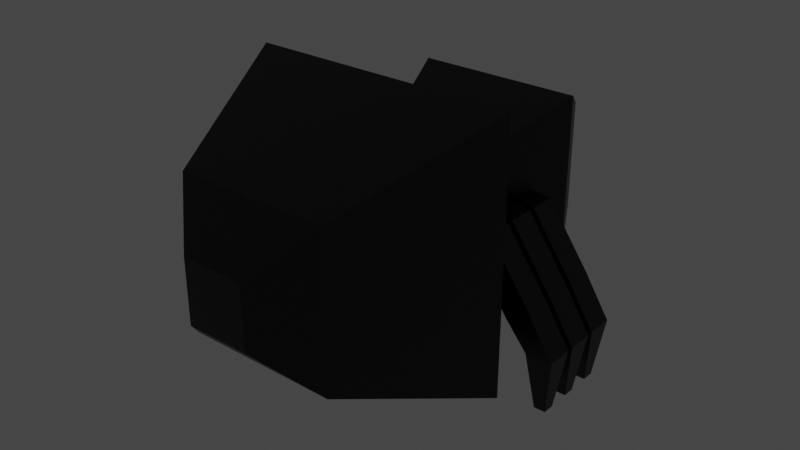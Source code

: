 # Source: spider.blend  (saved by Blender 3.5.10; exported with 4.5.12 LTS)
import bpy
from mathutils import Matrix  # noqa: F401  (used for matrix-valued properties, if any)

bpy.ops.wm.read_factory_settings(use_empty=True)
scene = bpy.context.scene
scene.name = 'Scene'

# ---- collections
col_collection = bpy.data.collections.new('Collection'); scene.collection.children.link(col_collection)

# ---- materials (node trees are filled in below, after node groups)
mat_body = bpy.data.materials.new('Body')
mat_body.alpha_threshold = 0.0
mat_body.use_transparent_shadow = False
mat_body.line_color = (0.0, 0.0, 0.0, 1.0)
mat_eye = bpy.data.materials.new('Eye')
mat_eye.use_transparent_shadow = False

# ---- material node trees
mat_body.use_nodes = True; mat_body.node_tree.nodes.clear()
_N = mat_body.node_tree.nodes; _L = mat_body.node_tree.links
n0 = _N.new('ShaderNodeOutputMaterial'); n0.name = 'Material Output'; n0.location = (300, 300)
n1 = _N.new('ShaderNodeBsdfPrincipled'); n1.name = 'Principled BSDF'; n1.location = (10, 300)
n1.distribution = 'GGX'
n1.subsurface_method = 'BURLEY'
n1.inputs[0].default_value = (0.0, 0.0, 0.0, 1.0)
n1.inputs[2].default_value = 0.4
n1.inputs[3].default_value = 1.45
n1.inputs[27].default_value = (0.0, 0.0, 0.0, 1.0)
n1.inputs[28].default_value = 1.0
_L.new(n1.outputs[0], n0.inputs[0])
n0.is_active_output = True
mat_eye.use_nodes = True; mat_eye.node_tree.nodes.clear()
_N = mat_eye.node_tree.nodes; _L = mat_eye.node_tree.links
n0 = _N.new('ShaderNodeBsdfPrincipled'); n0.name = 'Principled BSDF'; n0.location = (10, 300)
n0.distribution = 'GGX'
n0.subsurface_method = 'BURLEY'
n0.inputs[0].default_value = (0.8, 0.0, 0.004711, 1.0)
n0.inputs[2].default_value = 0.0
n0.inputs[3].default_value = 1.45
n0.inputs[13].default_value = 0.0
n0.inputs[27].default_value = (1.0, 0.0, 0.01044, 1.0)
n0.inputs[28].default_value = 1.0
n1 = _N.new('ShaderNodeOutputMaterial'); n1.name = 'Material Output'; n1.location = (300, 300)
_L.new(n0.outputs[0], n1.inputs[0])
n1.is_active_output = True

# ---- world
world_world = bpy.data.worlds.new('World'); scene.world = world_world
world_world.use_nodes = True; world_world.node_tree.nodes.clear()
_N = world_world.node_tree.nodes; _L = world_world.node_tree.links
n0 = _N.new('ShaderNodeOutputWorld'); n0.name = 'World Output'; n0.location = (300, 300)
n1 = _N.new('ShaderNodeBackground'); n1.name = 'Background'; n1.location = (10, 300)
n1.inputs[0].default_value = (0.05088, 0.05088, 0.05088, 1.0)
_L.new(n1.outputs[0], n0.inputs[0])
n0.is_active_output = True
world_world.color = (0.05088, 0.05088, 0.05088)
world_world.use_sun_shadow = False
world_world.sun_shadow_jitter_overblur = 0.0

# ---- meshes
me_cube_001 = bpy.data.meshes.new('Cube.001')
me_cube_001.from_pydata([(-1.0, 1.0, 1.0), (-1.0, 1.0, 3.0), (1.0, 1.0, 1.0), (1.0, 1.0, 3.0), (-0.6538, -0.05381, 1.346), (-0.6538, -0.05381, 2.654), (0.6538, -0.05381, 1.346), (0.6538, -0.05381, 2.654), (0.6538, 1.654, 1.346), (-0.6538, 1.654, 1.346), (-0.6538, 1.654, 2.654), (0.6538, 1.654, 2.654), (1.576, -1.054, 3.576), (1.576, -1.054, 0.4236), (-1.576, -1.054, 0.4236), (-1.576, -1.054, 3.576), (0.9, -2.854, 2.9), (0.9, -2.854, 1.1), (-0.9, -2.854, 1.1), (-0.9, -2.854, 2.9), (-1.025, 0.1617, 1.96), (-0.03537, 0.03431, 2.152), (-0.7603, 0.1617, 1.775), (0.02084, 0.03431, 2.113), (-1.025, -0.1617, 1.96), (-0.03537, -0.03431, 2.152), (-0.7603, -0.1617, 1.775), (0.02084, -0.03431, 2.113), (-1.277, 0.1617, 1.038), (-1.541, 0.1617, 1.223), (-1.277, -0.1617, 1.038), (-1.541, -0.1617, 1.223), (-1.534, 0.1617, 0.7207), (-1.857, 0.1617, 0.7207), (-1.534, -0.1617, 0.7207), (-1.857, -0.1617, 0.7207), (-1.625, 0.0703, 0.02074), (-1.766, 0.0703, 0.02074), (-1.625, -0.0703, 0.02074), (-1.766, -0.0703, 0.02074), (-1.025, -0.2383, 1.96), (-0.03537, -0.3657, 2.152), (-0.7603, -0.2383, 1.775), (0.02084, -0.3657, 2.113), (-1.025, -0.5617, 1.96), (-0.03537, -0.4343, 2.152), (-0.7603, -0.5617, 1.775), (0.02084, -0.4343, 2.113), (-1.277, -0.2383, 1.038), (-1.541, -0.2383, 1.223), (-1.277, -0.5617, 1.038), (-1.541, -0.5617, 1.223), (-1.534, -0.2383, 0.7207), (-1.857, -0.2383, 0.7207), (-1.534, -0.5617, 0.7207), (-1.857, -0.5617, 0.7207), (-1.625, -0.3297, 0.02074), (-1.766, -0.3297, 0.02074), (-1.625, -0.4703, 0.02074), (-1.766, -0.4703, 0.02074), (-1.025, 0.5617, 1.96), (-0.03537, 0.4343, 2.152), (-0.7603, 0.5617, 1.775), (0.02084, 0.4343, 2.113), (-1.025, 0.2383, 1.96), (-0.03537, 0.3657, 2.152), (-0.7603, 0.2383, 1.775), (0.02084, 0.3657, 2.113), (-1.277, 0.5617, 1.038), (-1.541, 0.5617, 1.223), (-1.277, 0.2383, 1.038), (-1.541, 0.2383, 1.223), (-1.534, 0.5617, 0.7207), (-1.857, 0.5617, 0.7207), (-1.534, 0.2383, 0.7207), (-1.857, 0.2383, 0.7207), (-1.625, 0.4703, 0.02074), (-1.766, 0.4703, 0.02074), (-1.625, 0.3297, 0.02074), (-1.766, 0.3297, 0.02074), (1.065, -0.1617, 1.96), (-0.02481, -0.03431, 2.152), (0.8001, -0.1617, 1.775), (-0.08102, -0.03431, 2.113), (1.065, 0.1617, 1.96), (-0.02481, 0.03431, 2.152), (0.8001, 0.1617, 1.775), (-0.08102, 0.03431, 2.113), (1.316, -0.1617, 1.038), (1.581, -0.1617, 1.223), (1.316, 0.1617, 1.038), (1.581, 0.1617, 1.223), (1.574, -0.1617, 0.7207), (1.897, -0.1617, 0.7207), (1.574, 0.1617, 0.7207), (1.897, 0.1617, 0.7207), (1.665, -0.0703, 0.02074), (1.806, -0.0703, 0.02074), (1.665, 0.0703, 0.02074), (1.806, 0.0703, 0.02074), (1.065, 0.2383, 1.96), (-0.02481, 0.3657, 2.152), (0.8001, 0.2383, 1.775), (-0.08102, 0.3657, 2.113), (1.065, 0.5617, 1.96), (-0.02481, 0.4343, 2.152), (0.8001, 0.5617, 1.775), (-0.08102, 0.4343, 2.113), (1.316, 0.2383, 1.038), (1.581, 0.2383, 1.223), (1.316, 0.5617, 1.038), (1.581, 0.5617, 1.223), (1.574, 0.2383, 0.7207), (1.897, 0.2383, 0.7207), (1.574, 0.5617, 0.7207), (1.897, 0.5617, 0.7207), (1.665, 0.3297, 0.02074), (1.806, 0.3297, 0.02074), (1.665, 0.4703, 0.02074), (1.806, 0.4703, 0.02074), (1.065, -0.5617, 1.96), (-0.02481, -0.4343, 2.152), (0.8001, -0.5617, 1.775), (-0.08102, -0.4343, 2.113), (1.065, -0.2383, 1.96), (-0.02481, -0.3657, 2.152), (0.8001, -0.2383, 1.775), (-0.08102, -0.3657, 2.113), (1.316, -0.5617, 1.038), (1.581, -0.5617, 1.223), (1.316, -0.2383, 1.038), (1.581, -0.2383, 1.223), (1.574, -0.5617, 0.7207), (1.897, -0.5617, 0.7207), (1.574, -0.2383, 0.7207), (1.897, -0.2383, 0.7207), (1.665, -0.4703, 0.02074), (1.806, -0.4703, 0.02074), (1.665, -0.3297, 0.02074), (1.806, -0.3297, 0.02074), (0.2888, 1.854, 1.711), (-0.2888, 1.854, 1.711), (-0.2888, 1.854, 2.289), (0.2888, 1.854, 2.289), (0.3666, -3.354, 2.367), (0.3666, -3.354, 1.633), (-0.3666, -3.354, 1.633), (-0.3666, -3.354, 2.367)], [], [(3, 2, 8, 11), (2, 3, 7, 6), (7, 5, 15, 12), (4, 5, 1, 0), (2, 6, 4, 0), (7, 3, 1, 5), (8, 9, 141, 140), (0, 1, 10, 9), (1, 3, 11, 10), (2, 0, 9, 8), (15, 14, 18, 19), (6, 7, 12, 13), (5, 4, 14, 15), (4, 6, 13, 14), (16, 19, 147, 144), (14, 13, 17, 18), (12, 15, 19, 16), (13, 12, 16, 17), (20, 21, 23, 22), (22, 23, 27, 26), (26, 27, 25, 24), (24, 25, 21, 20), (20, 22, 28, 29), (27, 23, 21, 25), (31, 29, 33, 35), (26, 24, 31, 30), (24, 20, 29, 31), (22, 26, 30, 28), (34, 35, 39, 38), (28, 30, 34, 32), (30, 31, 35, 34), (29, 28, 32, 33), (36, 38, 39, 37), (33, 32, 36, 37), (35, 33, 37, 39), (32, 34, 38, 36), (40, 41, 43, 42), (42, 43, 47, 46), (46, 47, 45, 44), (44, 45, 41, 40), (40, 42, 48, 49), (47, 43, 41, 45), (51, 49, 53, 55), (46, 44, 51, 50), (44, 40, 49, 51), (42, 46, 50, 48), (54, 55, 59, 58), (48, 50, 54, 52), (50, 51, 55, 54), (49, 48, 52, 53), (56, 58, 59, 57), (53, 52, 56, 57), (55, 53, 57, 59), (52, 54, 58, 56), (60, 61, 63, 62), (62, 63, 67, 66), (66, 67, 65, 64), (64, 65, 61, 60), (60, 62, 68, 69), (67, 63, 61, 65), (71, 69, 73, 75), (66, 64, 71, 70), (64, 60, 69, 71), (62, 66, 70, 68), (74, 75, 79, 78), (68, 70, 74, 72), (70, 71, 75, 74), (69, 68, 72, 73), (76, 78, 79, 77), (73, 72, 76, 77), (75, 73, 77, 79), (72, 74, 78, 76), (80, 81, 83, 82), (82, 83, 87, 86), (86, 87, 85, 84), (84, 85, 81, 80), (80, 82, 88, 89), (87, 83, 81, 85), (91, 89, 93, 95), (86, 84, 91, 90), (84, 80, 89, 91), (82, 86, 90, 88), (94, 95, 99, 98), (88, 90, 94, 92), (90, 91, 95, 94), (89, 88, 92, 93), (96, 98, 99, 97), (93, 92, 96, 97), (95, 93, 97, 99), (92, 94, 98, 96), (100, 101, 103, 102), (102, 103, 107, 106), (106, 107, 105, 104), (104, 105, 101, 100), (100, 102, 108, 109), (107, 103, 101, 105), (111, 109, 113, 115), (106, 104, 111, 110), (104, 100, 109, 111), (102, 106, 110, 108), (114, 115, 119, 118), (108, 110, 114, 112), (110, 111, 115, 114), (109, 108, 112, 113), (116, 118, 119, 117), (113, 112, 116, 117), (115, 113, 117, 119), (112, 114, 118, 116), (120, 121, 123, 122), (122, 123, 127, 126), (126, 127, 125, 124), (124, 125, 121, 120), (120, 122, 128, 129), (127, 123, 121, 125), (131, 129, 133, 135), (126, 124, 131, 130), (124, 120, 129, 131), (122, 126, 130, 128), (134, 135, 139, 138), (128, 130, 134, 132), (130, 131, 135, 134), (129, 128, 132, 133), (136, 138, 139, 137), (133, 132, 136, 137), (135, 133, 137, 139), (132, 134, 138, 136), (141, 142, 143, 140), (11, 8, 140, 143), (9, 10, 142, 141), (10, 11, 143, 142), (145, 144, 147, 146), (17, 16, 144, 145), (19, 18, 146, 147), (18, 17, 145, 146)])
me_cube_001.polygons.foreach_set('material_index', [0, 0, 0, 0, 0, 0, 0, 0, 0, 0, 0, 0, 0, 0, 0, 0, 0, 0, 0, 0, 0, 0, 0, 0, 0, 0, 0, 0, 0, 0, 0, 0, 0, 0, 0, 0, 0, 0, 0, 0, 0, 0, 0, 0, 0, 0, 0, 0, 0, 0, 0, 0, 0, 0, 0, 0, 0, 0, 0, 0, 0, 0, 0, 0, 0, 0, 0, 0, 0, 0, 0, 0, 0, 0, 0, 0, 0, 0, 0, 0, 0, 0, 0, 0, 0, 0, 0, 0, 0, 0, 0, 0, 0, 0, 0, 0, 0, 0, 0, 0, 0, 0, 0, 0, 0, 0, 0, 0, 0, 0, 0, 0, 0, 0, 0, 0, 0, 0, 0, 0, 0, 0, 0, 0, 0, 0, 1, 0, 0, 0, 0, 0, 0, 0])
_uv = me_cube_001.uv_layers.new(name='UVMap')
_uv.uv.foreach_set('vector', [0.625, 0.25, 0.375, 0.25, 0.375, 0.25, 0.625, 0.25, 0.375, 0.25, 0.625, 0.25, 0.625, 0.5, 0.375, 0.5, 0.625, 0.5, 0.625, 0.75, 0.625, 0.75, 0.625, 0.5, 0.375, 0.75, 0.625, 0.75, 0.625, 1.0, 0.375, 1.0, 0.125, 0.5, 0.375, 0.5, 0.375, 0.75, 0.125, 0.75, 0.625, 0.5, 0.875, 0.5, 0.875, 0.75, 0.625, 0.75, 0.125, 0.5, 0.125, 0.75, 0.125, 0.75, 0.125, 0.5, 0.375, 1.0, 0.625, 1.0, 0.625, 1.0, 0.375, 1.0, 0.875, 0.75, 0.875, 0.5, 0.875, 0.5, 0.875, 0.75, 0.125, 0.5, 0.125, 0.75, 0.125, 0.75, 0.125, 0.5, 0.625, 0.75, 0.375, 0.75, 0.375, 0.75, 0.625, 0.75, 0.375, 0.5, 0.625, 0.5, 0.625, 0.5, 0.375, 0.5, 0.625, 0.75, 0.375, 0.75, 0.375, 0.75, 0.625, 0.75, 0.375, 0.75, 0.375, 0.5, 0.375, 0.5, 0.375, 0.75, 0.625, 0.5, 0.625, 0.75, 0.625, 0.75, 0.625, 0.5, 0.375, 0.75, 0.375, 0.5, 0.375, 0.5, 0.375, 0.75, 0.625, 0.5, 0.625, 0.75, 0.625, 0.75, 0.625, 0.5, 0.375, 0.5, 0.625, 0.5, 0.625, 0.5, 0.375, 0.5, 0.375, 0.0, 0.625, 0.0, 0.625, 0.25, 0.375, 0.25, 0.375, 0.25, 0.625, 0.25, 0.625, 0.5, 0.375, 0.5, 0.375, 0.5, 0.625, 0.5, 0.625, 0.75, 0.375, 0.75, 0.375, 0.75, 0.625, 0.75, 0.625, 1.0, 0.375, 1.0, 0.375, 0.0, 0.375, 0.25, 0.375, 0.25, 0.375, 0.0, 0.625, 0.5, 0.875, 0.5, 0.875, 0.75, 0.625, 0.75, 0.375, 0.75, 0.375, 1.0, 0.375, 1.0, 0.375, 0.75, 0.375, 0.5, 0.375, 0.75, 0.375, 0.75, 0.375, 0.5, 0.375, 0.75, 0.375, 1.0, 0.375, 1.0, 0.375, 0.75, 0.375, 0.25, 0.375, 0.5, 0.375, 0.5, 0.375, 0.25, 0.375, 0.5, 0.375, 0.75, 0.375, 0.75, 0.375, 0.5, 0.375, 0.25, 0.375, 0.5, 0.375, 0.5, 0.375, 0.25, 0.375, 0.5, 0.375, 0.75, 0.375, 0.75, 0.375, 0.5, 0.375, 0.0, 0.375, 0.25, 0.375, 0.25, 0.375, 0.0, 0.125, 0.5, 0.375, 0.5, 0.375, 0.75, 0.125, 0.75, 0.375, 0.0, 0.375, 0.25, 0.375, 0.25, 0.375, 0.0, 0.375, 0.75, 0.375, 1.0, 0.375, 1.0, 0.375, 0.75, 0.375, 0.25, 0.375, 0.5, 0.375, 0.5, 0.375, 0.25, 0.375, 0.0, 0.625, 0.0, 0.625, 0.25, 0.375, 0.25, 0.375, 0.25, 0.625, 0.25, 0.625, 0.5, 0.375, 0.5, 0.375, 0.5, 0.625, 0.5, 0.625, 0.75, 0.375, 0.75, 0.375, 0.75, 0.625, 0.75, 0.625, 1.0, 0.375, 1.0, 0.375, 0.0, 0.375, 0.25, 0.375, 0.25, 0.375, 0.0, 0.625, 0.5, 0.875, 0.5, 0.875, 0.75, 0.625, 0.75, 0.375, 0.75, 0.375, 1.0, 0.375, 1.0, 0.375, 0.75, 0.375, 0.5, 0.375, 0.75, 0.375, 0.75, 0.375, 0.5, 0.375, 0.75, 0.375, 1.0, 0.375, 1.0, 0.375, 0.75, 0.375, 0.25, 0.375, 0.5, 0.375, 0.5, 0.375, 0.25, 0.375, 0.5, 0.375, 0.75, 0.375, 0.75, 0.375, 0.5, 0.375, 0.25, 0.375, 0.5, 0.375, 0.5, 0.375, 0.25, 0.375, 0.5, 0.375, 0.75, 0.375, 0.75, 0.375, 0.5, 0.375, 0.0, 0.375, 0.25, 0.375, 0.25, 0.375, 0.0, 0.125, 0.5, 0.375, 0.5, 0.375, 0.75, 0.125, 0.75, 0.375, 0.0, 0.375, 0.25, 0.375, 0.25, 0.375, 0.0, 0.375, 0.75, 0.375, 1.0, 0.375, 1.0, 0.375, 0.75, 0.375, 0.25, 0.375, 0.5, 0.375, 0.5, 0.375, 0.25, 0.375, 0.0, 0.625, 0.0, 0.625, 0.25, 0.375, 0.25, 0.375, 0.25, 0.625, 0.25, 0.625, 0.5, 0.375, 0.5, 0.375, 0.5, 0.625, 0.5, 0.625, 0.75, 0.375, 0.75, 0.375, 0.75, 0.625, 0.75, 0.625, 1.0, 0.375, 1.0, 0.375, 0.0, 0.375, 0.25, 0.375, 0.25, 0.375, 0.0, 0.625, 0.5, 0.875, 0.5, 0.875, 0.75, 0.625, 0.75, 0.375, 0.75, 0.375, 1.0, 0.375, 1.0, 0.375, 0.75, 0.375, 0.5, 0.375, 0.75, 0.375, 0.75, 0.375, 0.5, 0.375, 0.75, 0.375, 1.0, 0.375, 1.0, 0.375, 0.75, 0.375, 0.25, 0.375, 0.5, 0.375, 0.5, 0.375, 0.25, 0.375, 0.5, 0.375, 0.75, 0.375, 0.75, 0.375, 0.5, 0.375, 0.25, 0.375, 0.5, 0.375, 0.5, 0.375, 0.25, 0.375, 0.5, 0.375, 0.75, 0.375, 0.75, 0.375, 0.5, 0.375, 0.0, 0.375, 0.25, 0.375, 0.25, 0.375, 0.0, 0.125, 0.5, 0.375, 0.5, 0.375, 0.75, 0.125, 0.75, 0.375, 0.0, 0.375, 0.25, 0.375, 0.25, 0.375, 0.0, 0.375, 0.75, 0.375, 1.0, 0.375, 1.0, 0.375, 0.75, 0.375, 0.25, 0.375, 0.5, 0.375, 0.5, 0.375, 0.25, 0.375, 0.0, 0.625, 0.0, 0.625, 0.25, 0.375, 0.25, 0.375, 0.25, 0.625, 0.25, 0.625, 0.5, 0.375, 0.5, 0.375, 0.5, 0.625, 0.5, 0.625, 0.75, 0.375, 0.75, 0.375, 0.75, 0.625, 0.75, 0.625, 1.0, 0.375, 1.0, 0.375, 0.0, 0.375, 0.25, 0.375, 0.25, 0.375, 0.0, 0.625, 0.5, 0.875, 0.5, 0.875, 0.75, 0.625, 0.75, 0.375, 0.75, 0.375, 1.0, 0.375, 1.0, 0.375, 0.75, 0.375, 0.5, 0.375, 0.75, 0.375, 0.75, 0.375, 0.5, 0.375, 0.75, 0.375, 1.0, 0.375, 1.0, 0.375, 0.75, 0.375, 0.25, 0.375, 0.5, 0.375, 0.5, 0.375, 0.25, 0.375, 0.5, 0.375, 0.75, 0.375, 0.75, 0.375, 0.5, 0.375, 0.25, 0.375, 0.5, 0.375, 0.5, 0.375, 0.25, 0.375, 0.5, 0.375, 0.75, 0.375, 0.75, 0.375, 0.5, 0.375, 0.0, 0.375, 0.25, 0.375, 0.25, 0.375, 0.0, 0.125, 0.5, 0.375, 0.5, 0.375, 0.75, 0.125, 0.75, 0.375, 0.0, 0.375, 0.25, 0.375, 0.25, 0.375, 0.0, 0.375, 0.75, 0.375, 1.0, 0.375, 1.0, 0.375, 0.75, 0.375, 0.25, 0.375, 0.5, 0.375, 0.5, 0.375, 0.25, 0.375, 0.0, 0.625, 0.0, 0.625, 0.25, 0.375, 0.25, 0.375, 0.25, 0.625, 0.25, 0.625, 0.5, 0.375, 0.5, 0.375, 0.5, 0.625, 0.5, 0.625, 0.75, 0.375, 0.75, 0.375, 0.75, 0.625, 0.75, 0.625, 1.0, 0.375, 1.0, 0.375, 0.0, 0.375, 0.25, 0.375, 0.25, 0.375, 0.0, 0.625, 0.5, 0.875, 0.5, 0.875, 0.75, 0.625, 0.75, 0.375, 0.75, 0.375, 1.0, 0.375, 1.0, 0.375, 0.75, 0.375, 0.5, 0.375, 0.75, 0.375, 0.75, 0.375, 0.5, 0.375, 0.75, 0.375, 1.0, 0.375, 1.0, 0.375, 0.75, 0.375, 0.25, 0.375, 0.5, 0.375, 0.5, 0.375, 0.25, 0.375, 0.5, 0.375, 0.75, 0.375, 0.75, 0.375, 0.5, 0.375, 0.25, 0.375, 0.5, 0.375, 0.5, 0.375, 0.25, 0.375, 0.5, 0.375, 0.75, 0.375, 0.75, 0.375, 0.5, 0.375, 0.0, 0.375, 0.25, 0.375, 0.25, 0.375, 0.0, 0.125, 0.5, 0.375, 0.5, 0.375, 0.75, 0.125, 0.75, 0.375, 0.0, 0.375, 0.25, 0.375, 0.25, 0.375, 0.0, 0.375, 0.75, 0.375, 1.0, 0.375, 1.0, 0.375, 0.75, 0.375, 0.25, 0.375, 0.5, 0.375, 0.5, 0.375, 0.25, 0.375, 0.0, 0.625, 0.0, 0.625, 0.25, 0.375, 0.25, 0.375, 0.25, 0.625, 0.25, 0.625, 0.5, 0.375, 0.5, 0.375, 0.5, 0.625, 0.5, 0.625, 0.75, 0.375, 0.75, 0.375, 0.75, 0.625, 0.75, 0.625, 1.0, 0.375, 1.0, 0.375, 0.0, 0.375, 0.25, 0.375, 0.25, 0.375, 0.0, 0.625, 0.5, 0.875, 0.5, 0.875, 0.75, 0.625, 0.75, 0.375, 0.75, 0.375, 1.0, 0.375, 1.0, 0.375, 0.75, 0.375, 0.5, 0.375, 0.75, 0.375, 0.75, 0.375, 0.5, 0.375, 0.75, 0.375, 1.0, 0.375, 1.0, 0.375, 0.75, 0.375, 0.25, 0.375, 0.5, 0.375, 0.5, 0.375, 0.25, 0.375, 0.5, 0.375, 0.75, 0.375, 0.75, 0.375, 0.5, 0.375, 0.25, 0.375, 0.5, 0.375, 0.5, 0.375, 0.25, 0.375, 0.5, 0.375, 0.75, 0.375, 0.75, 0.375, 0.5, 0.375, 0.0, 0.375, 0.25, 0.375, 0.25, 0.375, 0.0, 0.125, 0.5, 0.375, 0.5, 0.375, 0.75, 0.125, 0.75, 0.375, 0.0, 0.375, 0.25, 0.375, 0.25, 0.375, 0.0, 0.375, 0.75, 0.375, 1.0, 0.375, 1.0, 0.375, 0.75, 0.375, 0.25, 0.375, 0.5, 0.375, 0.5, 0.375, 0.25, 0.375, 0.0, 0.625, 0.0, 0.625, 0.25, 0.375, 0.25, 0.625, 0.25, 0.375, 0.25, 0.375, 0.25, 0.625, 0.25, 0.375, 1.0, 0.625, 1.0, 0.625, 1.0, 0.375, 1.0, 0.875, 0.75, 0.875, 0.5, 0.875, 0.5, 0.875, 0.75, 0.375, 0.5, 0.625, 0.5, 0.625, 0.75, 0.375, 0.75, 0.375, 0.5, 0.625, 0.5, 0.625, 0.5, 0.375, 0.5, 0.625, 0.75, 0.375, 0.75, 0.375, 0.75, 0.625, 0.75, 0.375, 0.75, 0.375, 0.5, 0.375, 0.5, 0.375, 0.75])
me_cube_001.materials.append(mat_body)
me_cube_001.materials.append(mat_eye)
me_cube_001.use_remesh_fix_poles = True
me_cube_001.use_remesh_preserve_attributes = False
me_cube_001.update()

# ---- objects
ob_cube = bpy.data.objects.new('Cube', me_cube_001)

# ---- transforms, parenting, visibility, modifiers, constraints
ob_cube.location = (0.0, 0.0, 0.0)

# ---- collection membership
col_collection.objects.link(ob_cube)

# ---- scene / render settings (as saved in the file)
scene.frame_start = 1; scene.frame_end = 250; scene.frame_set(1)
scene.render.engine = 'BLENDER_EEVEE_NEXT'
scene.cycles.use_denoising = False
scene.cycles.samples = 128
scene.cycles.sampling_pattern = 'TABULATED_SOBOL'
scene.cycles.use_adaptive_sampling = False
scene.cycles.use_light_tree = False
scene.view_settings.view_transform = 'Filmic'
bpy.context.view_layer.update()

# ---- added for rendering (the .blend has no active camera): camera
cam_auto = bpy.data.cameras.new('AutoCamera')
cam_auto.lens = 50.0
cam_auto.sensor_width = 36.0
cam_auto.clip_end = 1000.0
ob_auto_camera = bpy.data.objects.new('AutoCamera', cam_auto)
scene.collection.objects.link(ob_auto_camera)
ob_auto_camera.location = (6.81005, -8.89816, 7.23068)
ob_auto_camera.rotation_euler = (1.09748, -7.21219e-08, 0.694738)
scene.camera = ob_auto_camera
bpy.context.view_layer.update()
